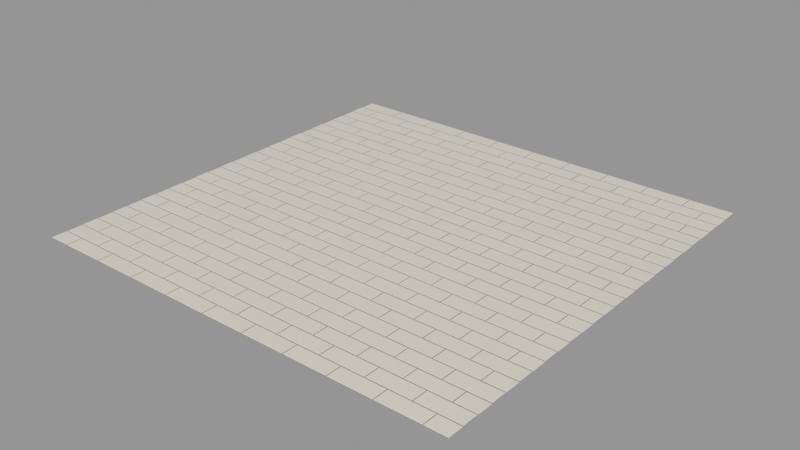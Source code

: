 # Source: enamel-brick-procedural.blend  (saved by Blender 4.3.32; exported with 4.5.12 LTS)
import bpy
from mathutils import Matrix  # noqa: F401  (used for matrix-valued properties, if any)

bpy.ops.wm.read_factory_settings(use_empty=True)
scene = bpy.context.scene
scene.name = 'Scene'

# ---- materials (node trees are filled in below, after node groups)
mat_enameledbrick33rdstreet_interpreted1910 = bpy.data.materials.new('EnameledBrick33rdStreet-Interpreted1910')

# ---- material node trees
mat_enameledbrick33rdstreet_interpreted1910.use_nodes = True; mat_enameledbrick33rdstreet_interpreted1910.node_tree.nodes.clear()
_N = mat_enameledbrick33rdstreet_interpreted1910.node_tree.nodes; _L = mat_enameledbrick33rdstreet_interpreted1910.node_tree.links
n0 = _N.new('ShaderNodeBsdfPrincipled'); n0.name = 'Principled BSDF'; n0.location = (0, 0)
n0.inputs[19].default_value = 0.18
n0.inputs[20].default_value = 0.13
n1 = _N.new('ShaderNodeOutputMaterial'); n1.name = 'Material Output'; n1.location = (0, 0)
n2 = _N.new('ShaderNodeTexCoord'); n2.name = 'Texture Coordinate'; n2.location = (0, 0)
n3 = _N.new('ShaderNodeVectorMath'); n3.name = 'Vector Math'; n3.location = (0, 0)
n3.operation = 'MULTIPLY'
n3.inputs[1].default_value = (2.032, 1.981, 1.0)
n4 = _N.new('ShaderNodeTexBrick'); n4.name = 'Brick Texture'; n4.location = (0, 0)
n4.inputs[1].default_value = (0.6471, 0.6252, 0.5542, 1.0)
n4.inputs[2].default_value = (0.6471, 0.6252, 0.5542, 1.0)
n4.inputs[3].default_value = (0.2957, 0.2901, 0.2633, 1.0)
n4.inputs[4].default_value = 1.0
n4.inputs[5].default_value = 0.0015
n4.inputs[6].default_value = 0.0004
n4.inputs[8].default_value = 0.2032
n4.inputs[9].default_value = 0.0762
n5 = _N.new('ShaderNodeSeparateXYZ'); n5.name = 'Separate XYZ'; n5.location = (0, 0)
n6 = _N.new('ShaderNodeMath'); n6.name = 'Math'; n6.location = (0, 0)
n6.operation = 'MULTIPLY'
n6.inputs[1].default_value = 6.283
n7 = _N.new('ShaderNodeMath'); n7.name = 'Math.001'; n7.location = (0, 0)
n7.operation = 'COSINE'
n8 = _N.new('ShaderNodeMath'); n8.name = 'Math.002'; n8.location = (0, 0)
n8.operation = 'SINE'
n9 = _N.new('ShaderNodeMath'); n9.name = 'Math.003'; n9.location = (0, 0)
n9.operation = 'MULTIPLY'
n9.inputs[1].default_value = 6.283
n10 = _N.new('ShaderNodeMath'); n10.name = 'Math.004'; n10.location = (0, 0)
n10.operation = 'COSINE'
n11 = _N.new('ShaderNodeMath'); n11.name = 'Math.005'; n11.location = (0, 0)
n11.operation = 'SINE'
n12 = _N.new('ShaderNodeCombineXYZ'); n12.name = 'Combine XYZ'; n12.location = (0, 0)
n13 = _N.new('ShaderNodeTexNoise'); n13.name = 'Noise Texture'; n13.location = (0, 0)
n13.noise_dimensions = '4D'
n13.inputs[2].default_value = 0.8
n14 = _N.new('ShaderNodeMath'); n14.name = 'Math.006'; n14.location = (0, 0)
n14.operation = 'MULTIPLY_ADD'
n14.inputs[1].default_value = 0.04
n14.inputs[2].default_value = 0.98
n15 = _N.new('ShaderNodeMixRGB'); n15.name = 'Mix (Legacy)'; n15.location = (0, 0)
n15.blend_type = 'MULTIPLY'
n15.inputs[0].default_value = 1.0
n16 = _N.new('ShaderNodeMath'); n16.name = 'Math.007'; n16.location = (0, 0)
n16.operation = 'SUBTRACT'
n16.inputs[0].default_value = 1.0
n17 = _N.new('ShaderNodeMath'); n17.name = 'Math.008'; n17.location = (0, 0)
n17.operation = 'MULTIPLY'
n17.inputs[1].default_value = 0.0018
n18 = _N.new('ShaderNodeTexNoise'); n18.name = 'Noise Texture.001'; n18.location = (0, 0)
n18.noise_dimensions = '4D'
n18.inputs[2].default_value = 45.0
n18.inputs[4].default_value = 0.35
n19 = _N.new('ShaderNodeMath'); n19.name = 'Math.009'; n19.location = (0, 0)
n19.operation = 'MULTIPLY'
n19.inputs[1].default_value = 2e-05
n20 = _N.new('ShaderNodeMath'); n20.name = 'Math.010'; n20.location = (0, 0)
n21 = _N.new('ShaderNodeBump'); n21.name = 'Bump'; n21.location = (0, 0)
n21.inputs[1].default_value = 1.0
n21.inputs[2].default_value = 1.0
n22 = _N.new('ShaderNodeMapRange'); n22.name = 'Map Range'; n22.location = (0, 0)
n22.inputs[3].default_value = 0.26
n22.inputs[4].default_value = 0.72
_L.new(n2.outputs[2], n3.inputs[0])
_L.new(n3.outputs[0], n4.inputs[0])
_L.new(n2.outputs[2], n5.inputs[0])
_L.new(n5.outputs[0], n6.inputs[0])
_L.new(n6.outputs[0], n7.inputs[0])
_L.new(n6.outputs[0], n8.inputs[0])
_L.new(n5.outputs[1], n9.inputs[0])
_L.new(n9.outputs[0], n10.inputs[0])
_L.new(n9.outputs[0], n11.inputs[0])
_L.new(n7.outputs[0], n12.inputs[0])
_L.new(n8.outputs[0], n12.inputs[1])
_L.new(n10.outputs[0], n12.inputs[2])
_L.new(n12.outputs[0], n13.inputs[0])
_L.new(n11.outputs[0], n13.inputs[1])
_L.new(n13.outputs[0], n14.inputs[0])
_L.new(n4.outputs[0], n15.inputs[1])
_L.new(n14.outputs[0], n15.inputs[2])
_L.new(n15.outputs[0], n0.inputs[0])
_L.new(n4.outputs[1], n16.inputs[1])
_L.new(n16.outputs[0], n17.inputs[0])
_L.new(n12.outputs[0], n18.inputs[0])
_L.new(n11.outputs[0], n18.inputs[1])
_L.new(n18.outputs[0], n19.inputs[0])
_L.new(n17.outputs[0], n20.inputs[0])
_L.new(n19.outputs[0], n20.inputs[1])
_L.new(n20.outputs[0], n21.inputs[3])
_L.new(n21.outputs[0], n0.inputs[5])
_L.new(n4.outputs[1], n22.inputs[0])
_L.new(n22.outputs[0], n0.inputs[2])
_L.new(n0.outputs[0], n1.inputs[0])
n1.is_active_output = True

# ---- meshes
me_plane = bpy.data.meshes.new('Plane')
me_plane.from_pydata([(-1.016, -0.9906, 0.0), (1.016, -0.9906, 0.0), (-1.016, 0.9906, 0.0), (1.016, 0.9906, 0.0)], [], [(0, 1, 3, 2)])
_uv = me_plane.uv_layers.new(name='UVMap')
_uv.uv.foreach_set('vector', [0.0, 0.0, 1.0, 0.0, 1.0, 1.0, 0.0, 1.0])
me_plane.materials.append(mat_enameledbrick33rdstreet_interpreted1910)
me_plane.update()

# ---- objects
ob_interpreted_enamel_brick_periodic2_032x1_9812m_patch = bpy.data.objects.new('Interpreted enamel brick periodic2.032x1.9812m patch', me_plane)

# ---- transforms, parenting, visibility, modifiers, constraints
ob_interpreted_enamel_brick_periodic2_032x1_9812m_patch.location = (0.0, 0.0, 0.0)

# ---- collection membership
scene.collection.objects.link(ob_interpreted_enamel_brick_periodic2_032x1_9812m_patch)

# ---- scene / render settings (as saved in the file)
scene.frame_start = 1; scene.frame_end = 250; scene.frame_set(1)
scene.render.engine = 'CYCLES'
scene.cycles.samples = 1
scene.view_settings.view_transform = 'Standard'
bpy.context.view_layer.update()

# ---- added for rendering (the .blend has no active camera and no usable light): camera, sun + grey world if the file has none
cam_auto = bpy.data.cameras.new('AutoCamera')
cam_auto.lens = 50.0
cam_auto.sensor_width = 36.0
cam_auto.clip_end = 1000.0
ob_auto_camera = bpy.data.objects.new('AutoCamera', cam_auto)
scene.collection.objects.link(ob_auto_camera)
ob_auto_camera.location = (2.62578, -3.15093, 2.10062)
ob_auto_camera.rotation_euler = (1.09748, -7.21219e-08, 0.694738)
scene.camera = ob_auto_camera
light_auto_sun = bpy.data.lights.new('AutoSun', 'SUN')
light_auto_sun.energy = 3.0
light_auto_sun.angle = 0.0523599
ob_auto_sun = bpy.data.objects.new('AutoSun', light_auto_sun)
scene.collection.objects.link(ob_auto_sun)
ob_auto_sun.rotation_euler = (0.872665, 0.174533, 0.523599)
if scene.world is None:
    world_auto = bpy.data.worlds.new('AutoWorld')
    world_auto.color = (0.3, 0.3, 0.3)
    scene.world = world_auto
bpy.context.view_layer.update()
